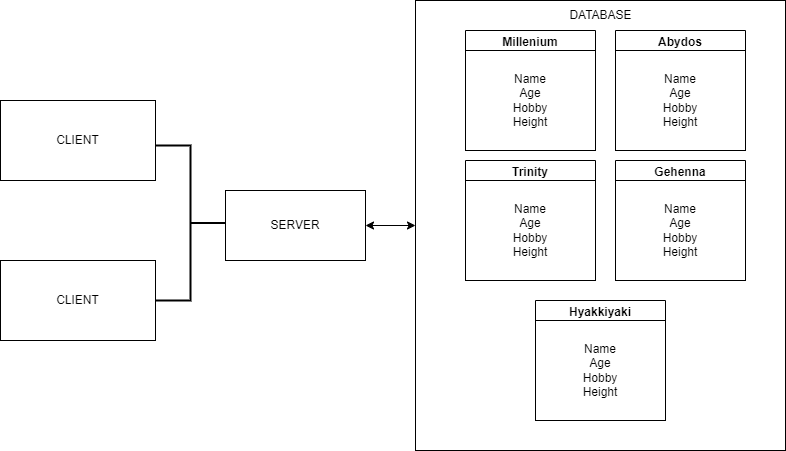

The diagram above was exported from draw.io. Its source (the exported page's mxGraphModel, read from the mxfile embedded in the PNG):
<mxGraphModel dx="1293" dy="515" grid="1" gridSize="10" guides="1" tooltips="1" connect="1" arrows="1" fold="1" page="1" pageScale="1" pageWidth="827" pageHeight="1169" math="0" shadow="0">
  <root>
    <mxCell id="0" />
    <mxCell id="1" parent="0" />
    <mxCell id="dhPqWDCNTZKx-jIeY8L6-37" value="" style="rounded=0;whiteSpace=wrap;html=1;" vertex="1" parent="1">
      <mxGeometry x="430" y="20" width="370" height="450" as="geometry" />
    </mxCell>
    <mxCell id="dhPqWDCNTZKx-jIeY8L6-4" value="Abydos" style="swimlane;whiteSpace=wrap;html=1;" vertex="1" parent="1">
      <mxGeometry x="630" y="50" width="130" height="120" as="geometry" />
    </mxCell>
    <mxCell id="dhPqWDCNTZKx-jIeY8L6-5" value="Name&lt;br&gt;Age&lt;br&gt;Hobby&lt;br&gt;Height" style="rounded=0;whiteSpace=wrap;html=1;align=center;" vertex="1" parent="dhPqWDCNTZKx-jIeY8L6-4">
      <mxGeometry y="20" width="130" height="100" as="geometry" />
    </mxCell>
    <mxCell id="dhPqWDCNTZKx-jIeY8L6-6" value="CLIENT" style="rounded=0;whiteSpace=wrap;html=1;" vertex="1" parent="1">
      <mxGeometry x="15" y="280" width="155" height="80" as="geometry" />
    </mxCell>
    <mxCell id="dhPqWDCNTZKx-jIeY8L6-7" value="Gehenna" style="swimlane;whiteSpace=wrap;html=1;" vertex="1" parent="1">
      <mxGeometry x="630" y="180" width="130" height="120" as="geometry" />
    </mxCell>
    <mxCell id="dhPqWDCNTZKx-jIeY8L6-8" value="Name&lt;br&gt;Age&lt;br&gt;Hobby&lt;br&gt;Height" style="rounded=0;whiteSpace=wrap;html=1;align=center;" vertex="1" parent="dhPqWDCNTZKx-jIeY8L6-7">
      <mxGeometry y="20" width="130" height="100" as="geometry" />
    </mxCell>
    <mxCell id="dhPqWDCNTZKx-jIeY8L6-11" value="Millenium" style="swimlane;whiteSpace=wrap;html=1;" vertex="1" parent="1">
      <mxGeometry x="480" y="50" width="130" height="120" as="geometry" />
    </mxCell>
    <mxCell id="dhPqWDCNTZKx-jIeY8L6-12" value="Name&lt;br&gt;Age&lt;br&gt;Hobby&lt;br&gt;Height" style="rounded=0;whiteSpace=wrap;html=1;align=center;" vertex="1" parent="dhPqWDCNTZKx-jIeY8L6-11">
      <mxGeometry y="20" width="130" height="100" as="geometry" />
    </mxCell>
    <mxCell id="dhPqWDCNTZKx-jIeY8L6-13" value="Hyakkiyaki" style="swimlane;whiteSpace=wrap;html=1;" vertex="1" parent="1">
      <mxGeometry x="550" y="320" width="130" height="120" as="geometry" />
    </mxCell>
    <mxCell id="dhPqWDCNTZKx-jIeY8L6-14" value="Name&lt;br&gt;Age&lt;br&gt;Hobby&lt;br&gt;Height" style="rounded=0;whiteSpace=wrap;html=1;align=center;" vertex="1" parent="dhPqWDCNTZKx-jIeY8L6-13">
      <mxGeometry y="20" width="130" height="100" as="geometry" />
    </mxCell>
    <mxCell id="dhPqWDCNTZKx-jIeY8L6-17" value="Trinity" style="swimlane;whiteSpace=wrap;html=1;" vertex="1" parent="1">
      <mxGeometry x="480" y="180" width="130" height="120" as="geometry" />
    </mxCell>
    <mxCell id="dhPqWDCNTZKx-jIeY8L6-10" value="Name&lt;br&gt;Age&lt;br&gt;Hobby&lt;br&gt;Height" style="rounded=0;whiteSpace=wrap;html=1;align=center;" vertex="1" parent="dhPqWDCNTZKx-jIeY8L6-17">
      <mxGeometry y="20" width="130" height="100" as="geometry" />
    </mxCell>
    <mxCell id="dhPqWDCNTZKx-jIeY8L6-38" value="DATABASE" style="text;html=1;align=center;verticalAlign=middle;resizable=0;points=[];autosize=1;strokeColor=none;fillColor=none;" vertex="1" parent="1">
      <mxGeometry x="570" y="20" width="90" height="30" as="geometry" />
    </mxCell>
    <mxCell id="dhPqWDCNTZKx-jIeY8L6-39" value="SERVER" style="rounded=0;whiteSpace=wrap;html=1;" vertex="1" parent="1">
      <mxGeometry x="240" y="210" width="140" height="70" as="geometry" />
    </mxCell>
    <mxCell id="dhPqWDCNTZKx-jIeY8L6-41" value="CLIENT" style="rounded=0;whiteSpace=wrap;html=1;" vertex="1" parent="1">
      <mxGeometry x="15" y="120" width="155" height="80" as="geometry" />
    </mxCell>
    <mxCell id="dhPqWDCNTZKx-jIeY8L6-42" value="" style="strokeWidth=2;html=1;shape=mxgraph.flowchart.annotation_2;align=left;labelPosition=right;pointerEvents=1;rotation=-180;" vertex="1" parent="1">
      <mxGeometry x="170" y="165" width="70" height="155" as="geometry" />
    </mxCell>
    <mxCell id="dhPqWDCNTZKx-jIeY8L6-46" value="" style="endArrow=classic;startArrow=classic;html=1;rounded=0;exitX=1;exitY=0.5;exitDx=0;exitDy=0;entryX=0;entryY=0.5;entryDx=0;entryDy=0;" edge="1" parent="1" source="dhPqWDCNTZKx-jIeY8L6-39" target="dhPqWDCNTZKx-jIeY8L6-37">
      <mxGeometry width="50" height="50" relative="1" as="geometry">
        <mxPoint x="480" y="280" as="sourcePoint" />
        <mxPoint x="530" y="230" as="targetPoint" />
      </mxGeometry>
    </mxCell>
  </root>
</mxGraphModel>